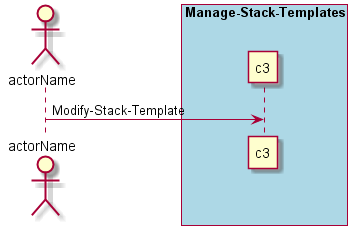

The diagram above was rendered by PlantUML. Its source (embedded in the PNG):
@startuml
Actor "actorName" as A

box "Manage-Stack-Templates" #lightblue
participant "c3" as S
A -> S : Modify-Stack-Template
end box

@enduml